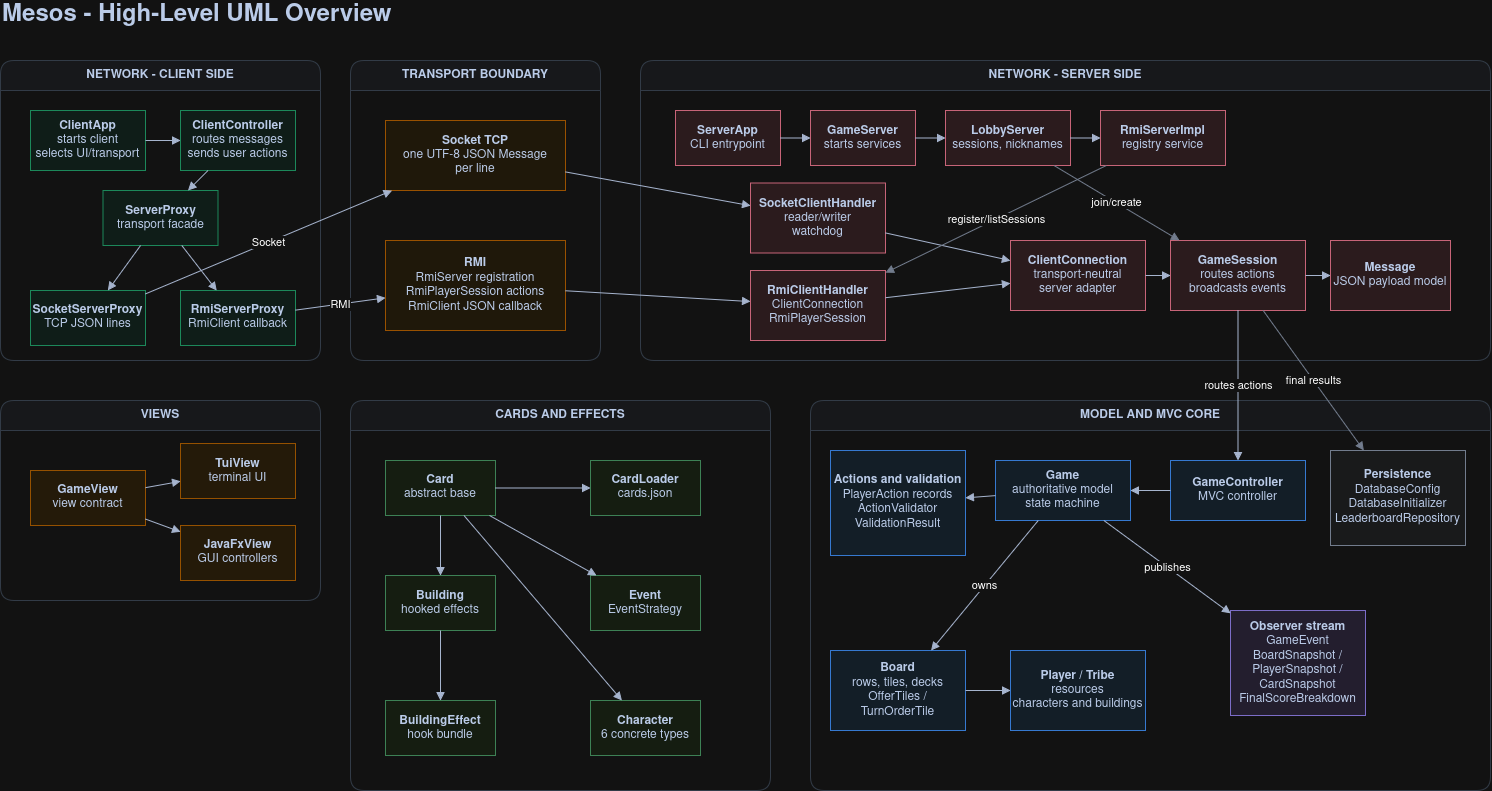

The diagram above was exported from draw.io. Its source (the exported page's mxGraphModel, read from the mxfile embedded in the PNG):
<mxGraphModel dx="1768" dy="966" grid="1" gridSize="10" guides="1" tooltips="1" connect="1" arrows="1" fold="1" page="1" pageScale="1" pageWidth="1600" pageHeight="1000" math="0" shadow="0">
  <root>
    <mxCell id="0" />
    <mxCell id="1" parent="0" />
    <mxCell id="title" parent="1" style="text;html=1;strokeColor=none;fillColor=none;align=left;verticalAlign=middle;whiteSpace=wrap;rounded=0;fontSize=24;fontStyle=1;fontColor=#172B4D;" value="Mesos - High-Level UML Overview" vertex="1">
      <mxGeometry height="30" width="520" x="40" y="30" as="geometry" />
    </mxCell>
    <mxCell id="clientPanel" parent="1" style="swimlane;whiteSpace=wrap;html=1;startSize=30;rounded=1;fillColor=#F7F8FB;strokeColor=#C7D1E0;fontStyle=1;fontColor=#172B4D;" value="NETWORK - CLIENT SIDE" vertex="1">
      <mxGeometry height="300" width="320" x="40" y="90" as="geometry" />
    </mxCell>
    <mxCell id="ServerProxy" parent="clientPanel" style="rounded=0;whiteSpace=wrap;html=1;fillColor=#EAFAF4;strokeColor=#36B37E;fontColor=#172B4D;" value="&lt;b&gt;ServerProxy&lt;/b&gt;&lt;br&gt;transport facade" vertex="1">
      <mxGeometry height="55" width="115" x="102.5" y="130" as="geometry" />
    </mxCell>
    <mxCell id="transportPanel" parent="1" style="swimlane;whiteSpace=wrap;html=1;startSize=30;rounded=1;fillColor=#F7F8FB;strokeColor=#C7D1E0;fontStyle=1;fontColor=#172B4D;" value="TRANSPORT BOUNDARY" vertex="1">
      <mxGeometry height="300" width="250" x="390" y="90" as="geometry" />
    </mxCell>
    <mxCell id="serverPanel" parent="1" style="swimlane;whiteSpace=wrap;html=1;startSize=30;rounded=1;fillColor=#F7F8FB;strokeColor=#C7D1E0;fontStyle=1;fontColor=#172B4D;" value="NETWORK - SERVER SIDE" vertex="1">
      <mxGeometry height="300" width="850" x="680" y="90" as="geometry" />
    </mxCell>
    <mxCell id="RmiHandler" parent="serverPanel" style="rounded=0;whiteSpace=wrap;html=1;fillColor=#FFECEF;strokeColor=#DE6B82;fontColor=#172B4D;" value="&lt;b&gt;RmiClientHandler&lt;/b&gt;&lt;br&gt;ClientConnection&lt;br&gt;RmiPlayerSession" vertex="1">
      <mxGeometry height="70" width="135" x="110" y="210" as="geometry" />
    </mxCell>
    <mxCell id="SocketHandler" parent="serverPanel" style="rounded=0;whiteSpace=wrap;html=1;fillColor=#FFECEF;strokeColor=#DE6B82;fontColor=#172B4D;" value="&lt;b&gt;SocketClientHandler&lt;/b&gt;&lt;br&gt;reader/writer&lt;br&gt;watchdog" vertex="1">
      <mxGeometry height="70" width="135" x="110" y="122.5" as="geometry" />
    </mxCell>
    <mxCell id="Message" parent="serverPanel" style="rounded=0;whiteSpace=wrap;html=1;fillColor=#FFECEF;strokeColor=#DE6B82;fontColor=#172B4D;" value="&lt;b&gt;Message&lt;/b&gt;&lt;br&gt;JSON payload model" vertex="1">
      <mxGeometry height="70" width="120" x="690" y="180" as="geometry" />
    </mxCell>
    <mxCell id="GameSession" parent="serverPanel" style="rounded=0;whiteSpace=wrap;html=1;fillColor=#FFECEF;strokeColor=#DE6B82;fontColor=#172B4D;" value="&lt;b&gt;GameSession&lt;/b&gt;&lt;br&gt;routes actions&lt;br&gt;broadcasts events" vertex="1">
      <mxGeometry height="70" width="135" x="530" y="180" as="geometry" />
    </mxCell>
    <mxCell id="e_session_message" edge="1" parent="serverPanel" source="GameSession" style="endArrow=block;html=1;rounded=1;strokeColor=#344563;" target="Message" value="">
      <mxGeometry relative="1" as="geometry" />
    </mxCell>
    <mxCell id="ClientConnection" parent="serverPanel" style="rounded=0;whiteSpace=wrap;html=1;fillColor=#FFECEF;strokeColor=#DE6B82;fontColor=#172B4D;" value="&lt;b&gt;ClientConnection&lt;/b&gt;&lt;br&gt;transport-neutral&lt;br&gt;server adapter" vertex="1">
      <mxGeometry height="70" width="135" x="370" y="180" as="geometry" />
    </mxCell>
    <mxCell id="e_socket_connection" edge="1" parent="serverPanel" source="SocketHandler" style="endArrow=block;html=1;rounded=1;strokeColor=#344563;" target="ClientConnection" value="">
      <mxGeometry relative="1" as="geometry" />
    </mxCell>
    <mxCell id="e_rmi_connection" edge="1" parent="serverPanel" source="RmiHandler" style="endArrow=block;html=1;rounded=1;strokeColor=#344563;" target="ClientConnection" value="">
      <mxGeometry relative="1" as="geometry" />
    </mxCell>
    <mxCell id="e_connection_session" edge="1" parent="serverPanel" source="ClientConnection" style="endArrow=block;html=1;rounded=1;strokeColor=#344563;" target="GameSession" value="">
      <mxGeometry relative="1" as="geometry" />
    </mxCell>
    <mxCell id="viewsPanel" parent="1" style="swimlane;whiteSpace=wrap;html=1;startSize=30;rounded=1;fillColor=#F7F8FB;strokeColor=#C7D1E0;fontStyle=1;fontColor=#172B4D;" value="VIEWS" vertex="1">
      <mxGeometry height="200" width="320" x="40" y="430" as="geometry" />
    </mxCell>
    <mxCell id="GameView" parent="viewsPanel" style="rounded=0;whiteSpace=wrap;html=1;fillColor=#FFF3DF;strokeColor=#F5A623;fontColor=#172B4D;" value="&lt;b&gt;GameView&lt;/b&gt;&lt;br&gt;view contract" vertex="1">
      <mxGeometry height="55" width="115" x="30" y="70" as="geometry" />
    </mxCell>
    <mxCell id="TuiView" parent="viewsPanel" style="rounded=0;whiteSpace=wrap;html=1;fillColor=#FFF3DF;strokeColor=#F5A623;fontColor=#172B4D;" value="&lt;b&gt;TuiView&lt;/b&gt;&lt;br&gt;terminal UI" vertex="1">
      <mxGeometry height="55" width="115" x="180" y="43" as="geometry" />
    </mxCell>
    <mxCell id="e_view_tui" edge="1" parent="viewsPanel" source="GameView" style="endArrow=block;html=1;rounded=1;strokeColor=#344563;" target="TuiView" value="">
      <mxGeometry relative="1" as="geometry" />
    </mxCell>
    <mxCell id="cardsPanel" parent="1" style="swimlane;whiteSpace=wrap;html=1;startSize=30;rounded=1;fillColor=#F7F8FB;strokeColor=#C7D1E0;fontStyle=1;fontColor=#172B4D;" value="CARDS AND EFFECTS" vertex="1">
      <mxGeometry height="390" width="420" x="390" y="430" as="geometry" />
    </mxCell>
    <mxCell id="Event" parent="cardsPanel" style="rounded=0;whiteSpace=wrap;html=1;fillColor=#EEF8EA;strokeColor=#57A773;fontColor=#172B4D;" value="&lt;b&gt;Event&lt;/b&gt;&lt;br&gt;EventStrategy" vertex="1">
      <mxGeometry height="55" width="110" x="240" y="175" as="geometry" />
    </mxCell>
    <mxCell id="Character" parent="cardsPanel" style="rounded=0;whiteSpace=wrap;html=1;fillColor=#EEF8EA;strokeColor=#57A773;fontColor=#172B4D;" value="&lt;b&gt;Character&lt;/b&gt;&lt;br&gt;6 concrete types" vertex="1">
      <mxGeometry height="55" width="110" x="240" y="300" as="geometry" />
    </mxCell>
    <mxCell id="Building" parent="cardsPanel" style="rounded=0;whiteSpace=wrap;html=1;fillColor=#EEF8EA;strokeColor=#57A773;fontColor=#172B4D;" value="&lt;b&gt;Building&lt;/b&gt;&lt;br&gt;hooked effects" vertex="1">
      <mxGeometry height="55" width="110" x="35" y="175" as="geometry" />
    </mxCell>
    <mxCell id="BuildingEffect" parent="cardsPanel" style="rounded=0;whiteSpace=wrap;html=1;fillColor=#EEF8EA;strokeColor=#57A773;fontColor=#172B4D;" value="&lt;b&gt;BuildingEffect&lt;/b&gt;&lt;br&gt;hook bundle" vertex="1">
      <mxGeometry height="55" width="110" x="35" y="300" as="geometry" />
    </mxCell>
    <mxCell id="e_building_effect" edge="1" parent="cardsPanel" source="Building" style="endArrow=block;html=1;rounded=1;strokeColor=#344563;" target="BuildingEffect" value="">
      <mxGeometry relative="1" as="geometry" />
    </mxCell>
    <mxCell id="CardLoader" parent="cardsPanel" style="rounded=0;whiteSpace=wrap;html=1;fillColor=#EEF8EA;strokeColor=#57A773;fontColor=#172B4D;" value="&lt;b&gt;CardLoader&lt;/b&gt;&lt;br&gt;cards.json" vertex="1">
      <mxGeometry height="55" width="110" x="240" y="60" as="geometry" />
    </mxCell>
    <mxCell id="modelPanel" parent="1" style="swimlane;whiteSpace=wrap;html=1;startSize=30;rounded=1;fillColor=#F7F8FB;strokeColor=#C7D1E0;fontStyle=1;fontColor=#172B4D;" value="MODEL AND MVC CORE" vertex="1">
      <mxGeometry height="390" width="680" x="850" y="430" as="geometry" />
    </mxCell>
    <mxCell id="Persistence" parent="modelPanel" style="rounded=0;whiteSpace=wrap;html=1;fillColor=#F4F5F7;strokeColor=#7A869A;fontColor=#172B4D;" value="&lt;b&gt;Persistence&lt;/b&gt;&lt;br&gt;DatabaseConfig&lt;br&gt;DatabaseInitializer&lt;br&gt;LeaderboardRepository" vertex="1">
      <mxGeometry height="95" width="135" x="520" y="50" as="geometry" />
    </mxCell>
    <mxCell id="ObserverSnapshots" parent="modelPanel" style="rounded=0;whiteSpace=wrap;html=1;fillColor=#F2ECFF;strokeColor=#8F7EE7;fontColor=#172B4D;" value="&lt;b&gt;Observer stream&lt;/b&gt;&lt;br&gt;GameEvent&lt;br&gt;BoardSnapshot / PlayerSnapshot / CardSnapshot&lt;br&gt;FinalScoreBreakdown" vertex="1">
      <mxGeometry height="105" width="135" x="420" y="210" as="geometry" />
    </mxCell>
    <mxCell id="Board" parent="modelPanel" style="rounded=0;whiteSpace=wrap;html=1;fillColor=#E8F4FF;strokeColor=#4C9AFF;fontColor=#172B4D;" value="&lt;b&gt;Board&lt;/b&gt;&lt;br&gt;rows, tiles, decks&lt;br&gt;OfferTiles / TurnOrderTile" vertex="1">
      <mxGeometry height="80" width="135" x="20" y="250" as="geometry" />
    </mxCell>
    <mxCell id="PlayerTribe" parent="modelPanel" style="rounded=0;whiteSpace=wrap;html=1;fillColor=#E8F4FF;strokeColor=#4C9AFF;fontColor=#172B4D;" value="&lt;b&gt;Player / Tribe&lt;/b&gt;&lt;br&gt;resources&lt;br&gt;characters and buildings" vertex="1">
      <mxGeometry height="80" width="135" x="200" y="250" as="geometry" />
    </mxCell>
    <mxCell id="e_board_player" edge="1" parent="modelPanel" source="Board" style="endArrow=block;html=1;rounded=1;strokeColor=#344563;" target="PlayerTribe" value="">
      <mxGeometry relative="1" as="geometry" />
    </mxCell>
    <mxCell id="GameController" parent="modelPanel" style="rounded=0;whiteSpace=wrap;html=1;fillColor=#E8F4FF;strokeColor=#4C9AFF;fontColor=#172B4D;" value="&lt;b&gt;GameController&lt;/b&gt;&lt;br&gt;MVC controller" vertex="1">
      <mxGeometry height="60" width="135" x="360" y="60" as="geometry" />
    </mxCell>
    <mxCell id="Game" parent="modelPanel" style="rounded=0;whiteSpace=wrap;html=1;fillColor=#E8F4FF;strokeColor=#4C9AFF;fontColor=#172B4D;" value="&lt;b&gt;Game&lt;/b&gt;&lt;br&gt;authoritative model&lt;br&gt;state machine" vertex="1">
      <mxGeometry height="60" width="135" x="185" y="60" as="geometry" />
    </mxCell>
    <mxCell id="e_controller_game" edge="1" parent="modelPanel" source="GameController" style="endArrow=block;html=1;rounded=1;strokeColor=#344563;" target="Game" value="">
      <mxGeometry relative="1" as="geometry" />
    </mxCell>
    <mxCell id="e_game_observer" edge="1" parent="modelPanel" source="Game" style="endArrow=block;html=1;rounded=1;strokeColor=#344563;" target="ObserverSnapshots" value="publishes">
      <mxGeometry relative="1" as="geometry" />
    </mxCell>
    <mxCell id="e_game_board" edge="1" parent="modelPanel" source="Game" style="endArrow=block;html=1;rounded=1;strokeColor=#344563;" target="Board" value="owns">
      <mxGeometry relative="1" as="geometry" />
    </mxCell>
    <mxCell id="ClientApp" parent="1" style="rounded=0;whiteSpace=wrap;html=1;fillColor=#EAFAF4;strokeColor=#36B37E;fontColor=#172B4D;" value="&lt;b&gt;ClientApp&lt;/b&gt;&lt;br&gt;starts client&lt;br&gt;selects UI/transport" vertex="1">
      <mxGeometry height="60" width="115" x="70" y="140" as="geometry" />
    </mxCell>
    <mxCell id="ClientController" parent="1" style="rounded=0;whiteSpace=wrap;html=1;fillColor=#EAFAF4;strokeColor=#36B37E;fontColor=#172B4D;" value="&lt;b&gt;ClientController&lt;/b&gt;&lt;br&gt;routes messages&lt;br&gt;sends user actions" vertex="1">
      <mxGeometry height="60" width="115" x="220" y="140" as="geometry" />
    </mxCell>
    <mxCell id="SocketProxy" parent="1" style="rounded=0;whiteSpace=wrap;html=1;fillColor=#EAFAF4;strokeColor=#36B37E;fontColor=#172B4D;" value="&lt;b&gt;SocketServerProxy&lt;/b&gt;&lt;br&gt;TCP JSON lines" vertex="1">
      <mxGeometry height="55" width="115" x="70" y="320" as="geometry" />
    </mxCell>
    <mxCell id="RmiProxy" parent="1" style="rounded=0;whiteSpace=wrap;html=1;fillColor=#EAFAF4;strokeColor=#36B37E;fontColor=#172B4D;" value="&lt;b&gt;RmiServerProxy&lt;/b&gt;&lt;br&gt;RmiClient callback" vertex="1">
      <mxGeometry height="55" width="115" x="220" y="320" as="geometry" />
    </mxCell>
    <mxCell id="SocketTransport" parent="1" style="rounded=0;whiteSpace=wrap;html=1;fillColor=#FFF7E6;strokeColor=#FFAB00;fontColor=#172B4D;" value="&lt;b&gt;Socket TCP&lt;/b&gt;&lt;br&gt;one UTF-8 JSON Message&lt;br&gt;per line" vertex="1">
      <mxGeometry height="70" width="180" x="425" y="150" as="geometry" />
    </mxCell>
    <mxCell id="RmiTransport" parent="1" style="rounded=0;whiteSpace=wrap;html=1;fillColor=#FFF7E6;strokeColor=#FFAB00;fontColor=#172B4D;" value="&lt;b&gt;RMI&lt;/b&gt;&lt;br&gt;RmiServer registration&lt;br&gt;RmiPlayerSession actions&lt;br&gt;RmiClient JSON callback" vertex="1">
      <mxGeometry height="90" width="180" x="425" y="270" as="geometry" />
    </mxCell>
    <mxCell id="ServerApp" parent="1" style="rounded=0;whiteSpace=wrap;html=1;fillColor=#FFECEF;strokeColor=#DE6B82;fontColor=#172B4D;" value="&lt;b&gt;ServerApp&lt;/b&gt;&lt;br&gt;CLI entrypoint" vertex="1">
      <mxGeometry height="55" width="105" x="715" y="140" as="geometry" />
    </mxCell>
    <mxCell id="GameServer" parent="1" style="rounded=0;whiteSpace=wrap;html=1;fillColor=#FFECEF;strokeColor=#DE6B82;fontColor=#172B4D;" value="&lt;b&gt;GameServer&lt;/b&gt;&lt;br&gt;starts services" vertex="1">
      <mxGeometry height="55" width="105" x="850" y="140" as="geometry" />
    </mxCell>
    <mxCell id="LobbyServer" parent="1" style="rounded=0;whiteSpace=wrap;html=1;fillColor=#FFECEF;strokeColor=#DE6B82;fontColor=#172B4D;" value="&lt;b&gt;LobbyServer&lt;/b&gt;&lt;br&gt;sessions, nicknames" vertex="1">
      <mxGeometry height="55" width="125" x="985" y="140" as="geometry" />
    </mxCell>
    <mxCell id="RmiServerImpl" parent="1" style="rounded=0;whiteSpace=wrap;html=1;fillColor=#FFECEF;strokeColor=#DE6B82;fontColor=#172B4D;" value="&lt;b&gt;RmiServerImpl&lt;/b&gt;&lt;br&gt;registry service" vertex="1">
      <mxGeometry height="55" width="125" x="1140" y="140" as="geometry" />
    </mxCell>
    <mxCell id="JavaFxView" parent="1" style="rounded=0;whiteSpace=wrap;html=1;fillColor=#FFF3DF;strokeColor=#F5A623;fontColor=#172B4D;" value="&lt;b&gt;JavaFxView&lt;/b&gt;&lt;br&gt;GUI controllers" vertex="1">
      <mxGeometry height="55" width="115" x="220" y="555" as="geometry" />
    </mxCell>
    <mxCell id="Card" parent="1" style="rounded=0;whiteSpace=wrap;html=1;fillColor=#EEF8EA;strokeColor=#57A773;fontColor=#172B4D;" value="&lt;b&gt;Card&lt;/b&gt;&lt;br&gt;abstract base" vertex="1">
      <mxGeometry height="55" width="110" x="425" y="490" as="geometry" />
    </mxCell>
    <mxCell id="ActionsValidation" parent="1" style="rounded=0;whiteSpace=wrap;html=1;fillColor=#E8F4FF;strokeColor=#4C9AFF;fontColor=#172B4D;" value="&lt;b&gt;Actions and validation&lt;/b&gt;&lt;br&gt;PlayerAction records&lt;br&gt;ActionValidator&lt;br&gt;ValidationResult" vertex="1">
      <mxGeometry height="105" width="135" x="870" y="480" as="geometry" />
    </mxCell>
    <mxCell id="e_client_controller" edge="1" parent="1" source="ClientApp" style="endArrow=block;html=1;rounded=1;strokeColor=#344563;" target="ClientController" value="">
      <mxGeometry relative="1" as="geometry" />
    </mxCell>
    <mxCell id="e_controller_proxy" edge="1" parent="1" source="ClientController" style="endArrow=block;html=1;rounded=1;strokeColor=#344563;" target="ServerProxy" value="">
      <mxGeometry relative="1" as="geometry" />
    </mxCell>
    <mxCell id="e_proxy_socket" edge="1" parent="1" source="ServerProxy" style="endArrow=block;html=1;rounded=1;strokeColor=#344563;" target="SocketProxy" value="">
      <mxGeometry relative="1" as="geometry" />
    </mxCell>
    <mxCell id="e_proxy_rmi" edge="1" parent="1" source="ServerProxy" style="endArrow=block;html=1;rounded=1;strokeColor=#344563;" target="RmiProxy" value="">
      <mxGeometry relative="1" as="geometry" />
    </mxCell>
    <mxCell id="e_socket_transport" edge="1" parent="1" source="SocketProxy" style="endArrow=block;html=1;rounded=1;strokeColor=#344563;" target="SocketTransport" value="Socket">
      <mxGeometry relative="1" as="geometry" />
    </mxCell>
    <mxCell id="e_rmi_transport" edge="1" parent="1" source="RmiProxy" style="endArrow=block;html=1;rounded=1;strokeColor=#344563;" target="RmiTransport" value="RMI">
      <mxGeometry relative="1" as="geometry" />
    </mxCell>
    <mxCell id="e_socket_handler" edge="1" parent="1" source="SocketTransport" style="endArrow=block;html=1;rounded=1;strokeColor=#344563;" target="SocketHandler" value="">
      <mxGeometry relative="1" as="geometry" />
    </mxCell>
    <mxCell id="e_rmi_handler" edge="1" parent="1" source="RmiTransport" style="endArrow=block;html=1;rounded=1;strokeColor=#344563;" target="RmiHandler" value="">
      <mxGeometry relative="1" as="geometry" />
    </mxCell>
    <mxCell id="e_serverapp_gameserver" edge="1" parent="1" source="ServerApp" style="endArrow=block;html=1;rounded=1;strokeColor=#344563;" target="GameServer" value="">
      <mxGeometry relative="1" as="geometry" />
    </mxCell>
    <mxCell id="e_gameserver_lobby" edge="1" parent="1" source="GameServer" style="endArrow=block;html=1;rounded=1;strokeColor=#344563;" target="LobbyServer" value="">
      <mxGeometry relative="1" as="geometry" />
    </mxCell>
    <mxCell id="e_lobby_rmi" edge="1" parent="1" source="LobbyServer" style="endArrow=block;html=1;rounded=1;strokeColor=#344563;" target="RmiServerImpl" value="">
      <mxGeometry relative="1" as="geometry" />
    </mxCell>
    <mxCell id="e_rmi_impl_handler" edge="1" parent="1" source="RmiServerImpl" style="endArrow=block;html=1;rounded=1;strokeColor=#7A869A;" target="RmiHandler" value="register/listSessions">
      <mxGeometry relative="1" as="geometry" />
    </mxCell>
    <mxCell id="e_lobby_session" edge="1" parent="1" source="LobbyServer" style="endArrow=block;html=1;rounded=1;strokeColor=#7A869A;" target="GameSession" value="join/create">
      <mxGeometry relative="1" as="geometry" />
    </mxCell>
    <mxCell id="e_session_controller" edge="1" parent="1" source="GameSession" style="endArrow=block;html=1;rounded=1;strokeColor=#344563;" target="GameController" value="routes actions">
      <mxGeometry relative="1" as="geometry" />
    </mxCell>
    <mxCell id="e_game_actions" edge="1" parent="1" source="Game" style="endArrow=block;html=1;rounded=1;strokeColor=#344563;" target="ActionsValidation" value="">
      <mxGeometry relative="1" as="geometry" />
    </mxCell>
    <mxCell id="e_session_persistence" edge="1" parent="1" source="GameSession" style="endArrow=block;html=1;rounded=1;strokeColor=#7A869A;" target="Persistence" value="final results">
      <mxGeometry relative="1" as="geometry" />
    </mxCell>
    <mxCell id="e_view_gui" edge="1" parent="1" source="GameView" style="endArrow=block;html=1;rounded=1;strokeColor=#344563;" target="JavaFxView" value="">
      <mxGeometry relative="1" as="geometry" />
    </mxCell>
    <mxCell id="e_card_loader" edge="1" parent="1" source="Card" style="endArrow=block;html=1;rounded=1;strokeColor=#344563;" target="CardLoader" value="">
      <mxGeometry relative="1" as="geometry" />
    </mxCell>
    <mxCell id="e_card_character" edge="1" parent="1" source="Card" style="endArrow=block;html=1;rounded=1;strokeColor=#344563;" target="Character" value="">
      <mxGeometry relative="1" as="geometry" />
    </mxCell>
    <mxCell id="e_card_building" edge="1" parent="1" source="Card" style="endArrow=block;html=1;rounded=1;strokeColor=#344563;" target="Building" value="">
      <mxGeometry relative="1" as="geometry" />
    </mxCell>
    <mxCell id="e_card_event" edge="1" parent="1" source="Card" style="endArrow=block;html=1;rounded=1;strokeColor=#344563;" target="Event" value="">
      <mxGeometry relative="1" as="geometry" />
    </mxCell>
  </root>
</mxGraphModel>